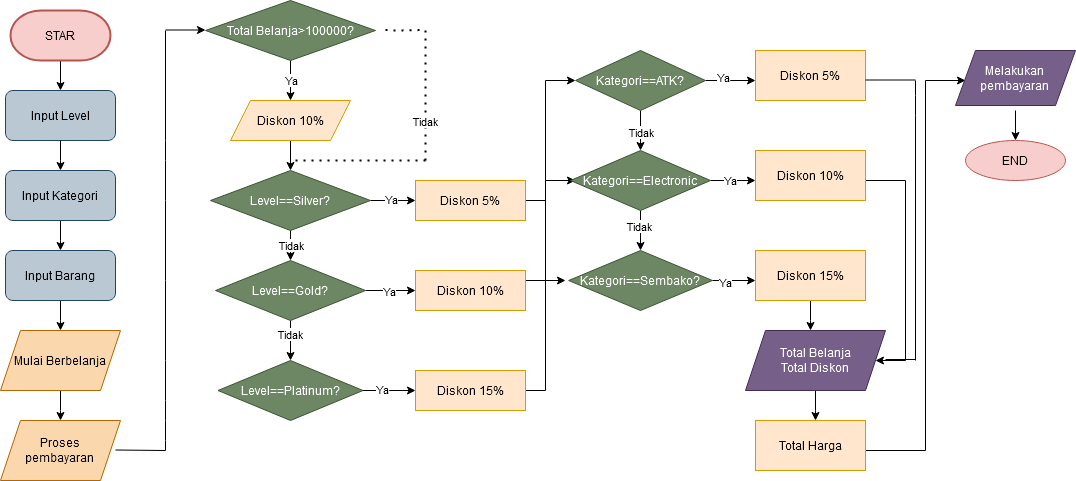

The diagram above was exported from draw.io. Its source (the exported page's mxGraphModel, read from the mxfile embedded in the PNG):
<mxGraphModel dx="1707" dy="427" grid="1" gridSize="10" guides="1" tooltips="1" connect="1" arrows="1" fold="1" page="1" pageScale="1" pageWidth="827" pageHeight="1169" math="0" shadow="0">
  <root>
    <mxCell id="0" />
    <mxCell id="1" parent="0" />
    <mxCell id="ekal99allD_jI7hwI_7n-4" value="Input Level" style="rounded=1;whiteSpace=wrap;html=1;fillColor=#bac8d3;strokeColor=#23445d;" parent="1" vertex="1">
      <mxGeometry x="-760" y="140" width="110" height="50" as="geometry" />
    </mxCell>
    <mxCell id="ekal99allD_jI7hwI_7n-7" style="edgeStyle=orthogonalEdgeStyle;rounded=0;orthogonalLoop=1;jettySize=auto;html=1;entryX=0.5;entryY=0;entryDx=0;entryDy=0;" parent="1" target="ekal99allD_jI7hwI_7n-4" edge="1">
      <mxGeometry relative="1" as="geometry">
        <mxPoint x="-705" y="110" as="sourcePoint" />
      </mxGeometry>
    </mxCell>
    <mxCell id="ekal99allD_jI7hwI_7n-6" style="edgeStyle=orthogonalEdgeStyle;rounded=0;orthogonalLoop=1;jettySize=auto;html=1;" parent="1" source="ekal99allD_jI7hwI_7n-4" edge="1">
      <mxGeometry relative="1" as="geometry">
        <mxPoint x="-705" y="220" as="targetPoint" />
      </mxGeometry>
    </mxCell>
    <mxCell id="ekal99allD_jI7hwI_7n-9" style="edgeStyle=orthogonalEdgeStyle;rounded=0;orthogonalLoop=1;jettySize=auto;html=1;" parent="1" source="ekal99allD_jI7hwI_7n-8" edge="1">
      <mxGeometry relative="1" as="geometry">
        <mxPoint x="-705" y="300" as="targetPoint" />
      </mxGeometry>
    </mxCell>
    <mxCell id="ekal99allD_jI7hwI_7n-8" value="Input Kategori" style="rounded=1;whiteSpace=wrap;html=1;fillColor=#bac8d3;strokeColor=#23445d;" parent="1" vertex="1">
      <mxGeometry x="-760" y="220" width="110" height="50" as="geometry" />
    </mxCell>
    <mxCell id="ekal99allD_jI7hwI_7n-11" style="edgeStyle=orthogonalEdgeStyle;rounded=0;orthogonalLoop=1;jettySize=auto;html=1;" parent="1" source="ekal99allD_jI7hwI_7n-10" edge="1">
      <mxGeometry relative="1" as="geometry">
        <mxPoint x="-705" y="380" as="targetPoint" />
      </mxGeometry>
    </mxCell>
    <mxCell id="ekal99allD_jI7hwI_7n-10" value="Input Barang" style="rounded=1;whiteSpace=wrap;html=1;fillColor=#bac8d3;strokeColor=#23445d;" parent="1" vertex="1">
      <mxGeometry x="-760" y="300" width="110" height="50" as="geometry" />
    </mxCell>
    <mxCell id="ekal99allD_jI7hwI_7n-13" style="edgeStyle=orthogonalEdgeStyle;rounded=0;orthogonalLoop=1;jettySize=auto;html=1;" parent="1" source="ekal99allD_jI7hwI_7n-12" edge="1">
      <mxGeometry relative="1" as="geometry">
        <mxPoint x="-705" y="470" as="targetPoint" />
      </mxGeometry>
    </mxCell>
    <mxCell id="ekal99allD_jI7hwI_7n-12" value="Mulai Berbelanja" style="shape=parallelogram;perimeter=parallelogramPerimeter;whiteSpace=wrap;html=1;fixedSize=1;fillColor=#fad7ac;strokeColor=#b46504;" parent="1" vertex="1">
      <mxGeometry x="-765" y="380" width="120" height="60" as="geometry" />
    </mxCell>
    <mxCell id="ekal99allD_jI7hwI_7n-15" value="&lt;div&gt;Proses &lt;br&gt;&lt;/div&gt;&lt;div&gt;pembayaran&lt;br&gt;&lt;/div&gt;" style="shape=parallelogram;perimeter=parallelogramPerimeter;whiteSpace=wrap;html=1;fixedSize=1;fillColor=#fad7ac;strokeColor=#b46504;" parent="1" vertex="1">
      <mxGeometry x="-765" y="470" width="120" height="60" as="geometry" />
    </mxCell>
    <mxCell id="ekal99allD_jI7hwI_7n-16" value="" style="endArrow=none;html=1;rounded=0;exitX=1;exitY=0.25;exitDx=0;exitDy=0;" parent="1" edge="1">
      <mxGeometry width="50" height="50" relative="1" as="geometry">
        <mxPoint x="-650.0045454545455" y="499.50363636363636" as="sourcePoint" />
        <mxPoint x="-600" y="500" as="targetPoint" />
      </mxGeometry>
    </mxCell>
    <mxCell id="ekal99allD_jI7hwI_7n-17" value="" style="endArrow=none;html=1;rounded=0;" parent="1" edge="1">
      <mxGeometry width="50" height="50" relative="1" as="geometry">
        <mxPoint x="-600" y="80" as="sourcePoint" />
        <mxPoint x="-600" y="80" as="targetPoint" />
        <Array as="points" />
      </mxGeometry>
    </mxCell>
    <mxCell id="ekal99allD_jI7hwI_7n-18" value="" style="endArrow=classic;html=1;rounded=0;" parent="1" edge="1">
      <mxGeometry width="50" height="50" relative="1" as="geometry">
        <mxPoint x="-600" y="79.5" as="sourcePoint" />
        <mxPoint x="-560" y="79.5" as="targetPoint" />
        <Array as="points">
          <mxPoint x="-600" y="79.5" />
        </Array>
      </mxGeometry>
    </mxCell>
    <mxCell id="ekal99allD_jI7hwI_7n-21" style="edgeStyle=orthogonalEdgeStyle;rounded=0;orthogonalLoop=1;jettySize=auto;html=1;" parent="1" source="ekal99allD_jI7hwI_7n-19" edge="1">
      <mxGeometry relative="1" as="geometry">
        <mxPoint x="-475" y="150" as="targetPoint" />
      </mxGeometry>
    </mxCell>
    <mxCell id="ekal99allD_jI7hwI_7n-22" value="Ya" style="edgeLabel;html=1;align=center;verticalAlign=middle;resizable=0;points=[];" parent="ekal99allD_jI7hwI_7n-21" vertex="1" connectable="0">
      <mxGeometry x="-0.0619" relative="1" as="geometry">
        <mxPoint as="offset" />
      </mxGeometry>
    </mxCell>
    <mxCell id="ekal99allD_jI7hwI_7n-19" value="Total Belanja&amp;gt;100000?" style="rhombus;whiteSpace=wrap;html=1;fillColor=#6d8764;fontColor=#ffffff;strokeColor=#3A5431;" parent="1" vertex="1">
      <mxGeometry x="-560" y="50" width="170" height="60" as="geometry" />
    </mxCell>
    <mxCell id="ekal99allD_jI7hwI_7n-28" style="edgeStyle=orthogonalEdgeStyle;rounded=0;orthogonalLoop=1;jettySize=auto;html=1;" parent="1" source="ekal99allD_jI7hwI_7n-23" edge="1">
      <mxGeometry relative="1" as="geometry">
        <mxPoint x="-475" y="220" as="targetPoint" />
        <Array as="points">
          <mxPoint x="-475" y="220" />
          <mxPoint x="-475" y="220" />
        </Array>
      </mxGeometry>
    </mxCell>
    <mxCell id="ekal99allD_jI7hwI_7n-23" value="Diskon 10%" style="shape=parallelogram;perimeter=parallelogramPerimeter;whiteSpace=wrap;html=1;fixedSize=1;fillColor=#ffe6cc;strokeColor=#d79b00;" parent="1" vertex="1">
      <mxGeometry x="-535" y="150" width="120" height="40" as="geometry" />
    </mxCell>
    <mxCell id="ekal99allD_jI7hwI_7n-24" value="" style="endArrow=none;dashed=1;html=1;dashPattern=1 3;strokeWidth=2;rounded=0;" parent="1" edge="1">
      <mxGeometry width="50" height="50" relative="1" as="geometry">
        <mxPoint x="-340" y="80" as="sourcePoint" />
        <mxPoint x="-340" y="210" as="targetPoint" />
      </mxGeometry>
    </mxCell>
    <mxCell id="ekal99allD_jI7hwI_7n-26" value="Tidak" style="edgeLabel;html=1;align=center;verticalAlign=middle;resizable=0;points=[];" parent="ekal99allD_jI7hwI_7n-24" vertex="1" connectable="0">
      <mxGeometry x="0.4833" y="-1" relative="1" as="geometry">
        <mxPoint y="-6" as="offset" />
      </mxGeometry>
    </mxCell>
    <mxCell id="ekal99allD_jI7hwI_7n-25" value="" style="endArrow=none;dashed=1;html=1;dashPattern=1 3;strokeWidth=2;rounded=0;" parent="1" edge="1">
      <mxGeometry width="50" height="50" relative="1" as="geometry">
        <mxPoint x="-380" y="79.5" as="sourcePoint" />
        <mxPoint x="-340" y="79.5" as="targetPoint" />
        <Array as="points">
          <mxPoint x="-370" y="80" />
        </Array>
      </mxGeometry>
    </mxCell>
    <mxCell id="ekal99allD_jI7hwI_7n-27" value="" style="endArrow=none;dashed=1;html=1;dashPattern=1 3;strokeWidth=2;rounded=0;" parent="1" edge="1">
      <mxGeometry width="50" height="50" relative="1" as="geometry">
        <mxPoint x="-470" y="210" as="sourcePoint" />
        <mxPoint x="-340" y="210" as="targetPoint" />
      </mxGeometry>
    </mxCell>
    <mxCell id="ekal99allD_jI7hwI_7n-30" style="edgeStyle=orthogonalEdgeStyle;rounded=0;orthogonalLoop=1;jettySize=auto;html=1;" parent="1" source="ekal99allD_jI7hwI_7n-29" edge="1">
      <mxGeometry relative="1" as="geometry">
        <mxPoint x="-475" y="310" as="targetPoint" />
      </mxGeometry>
    </mxCell>
    <mxCell id="ekal99allD_jI7hwI_7n-31" value="Tidak" style="edgeLabel;html=1;align=center;verticalAlign=middle;resizable=0;points=[];" parent="ekal99allD_jI7hwI_7n-30" vertex="1" connectable="0">
      <mxGeometry x="-0.279" relative="1" as="geometry">
        <mxPoint y="3" as="offset" />
      </mxGeometry>
    </mxCell>
    <mxCell id="ekal99allD_jI7hwI_7n-37" style="edgeStyle=orthogonalEdgeStyle;rounded=0;orthogonalLoop=1;jettySize=auto;html=1;" parent="1" source="ekal99allD_jI7hwI_7n-29" edge="1">
      <mxGeometry relative="1" as="geometry">
        <mxPoint x="-350" y="250" as="targetPoint" />
      </mxGeometry>
    </mxCell>
    <mxCell id="ekal99allD_jI7hwI_7n-38" value="Ya" style="edgeLabel;html=1;align=center;verticalAlign=middle;resizable=0;points=[];" parent="ekal99allD_jI7hwI_7n-37" vertex="1" connectable="0">
      <mxGeometry x="-0.121" y="2" relative="1" as="geometry">
        <mxPoint as="offset" />
      </mxGeometry>
    </mxCell>
    <mxCell id="ekal99allD_jI7hwI_7n-29" value="Level==Silver?" style="rhombus;whiteSpace=wrap;html=1;fillColor=#6d8764;fontColor=#ffffff;strokeColor=#3A5431;" parent="1" vertex="1">
      <mxGeometry x="-555" y="220" width="160" height="60" as="geometry" />
    </mxCell>
    <mxCell id="ekal99allD_jI7hwI_7n-33" style="edgeStyle=orthogonalEdgeStyle;rounded=0;orthogonalLoop=1;jettySize=auto;html=1;" parent="1" source="ekal99allD_jI7hwI_7n-32" edge="1">
      <mxGeometry relative="1" as="geometry">
        <mxPoint x="-475" y="410" as="targetPoint" />
      </mxGeometry>
    </mxCell>
    <mxCell id="ekal99allD_jI7hwI_7n-35" value="Tidak" style="edgeLabel;html=1;align=center;verticalAlign=middle;resizable=0;points=[];" parent="ekal99allD_jI7hwI_7n-33" vertex="1" connectable="0">
      <mxGeometry x="-0.3581" y="-1" relative="1" as="geometry">
        <mxPoint as="offset" />
      </mxGeometry>
    </mxCell>
    <mxCell id="ekal99allD_jI7hwI_7n-41" style="edgeStyle=orthogonalEdgeStyle;rounded=0;orthogonalLoop=1;jettySize=auto;html=1;" parent="1" source="ekal99allD_jI7hwI_7n-32" edge="1">
      <mxGeometry relative="1" as="geometry">
        <mxPoint x="-350" y="340" as="targetPoint" />
      </mxGeometry>
    </mxCell>
    <mxCell id="ekal99allD_jI7hwI_7n-42" value="Ya" style="edgeLabel;html=1;align=center;verticalAlign=middle;resizable=0;points=[];" parent="ekal99allD_jI7hwI_7n-41" vertex="1" connectable="0">
      <mxGeometry x="-0.0892" relative="1" as="geometry">
        <mxPoint as="offset" />
      </mxGeometry>
    </mxCell>
    <mxCell id="ekal99allD_jI7hwI_7n-32" value="Level==Gold?" style="rhombus;whiteSpace=wrap;html=1;fillColor=#6d8764;fontColor=#ffffff;strokeColor=#3A5431;" parent="1" vertex="1">
      <mxGeometry x="-550" y="310" width="150" height="60" as="geometry" />
    </mxCell>
    <mxCell id="ekal99allD_jI7hwI_7n-43" style="edgeStyle=orthogonalEdgeStyle;rounded=0;orthogonalLoop=1;jettySize=auto;html=1;exitX=1;exitY=0.5;exitDx=0;exitDy=0;" parent="1" source="ekal99allD_jI7hwI_7n-36" edge="1">
      <mxGeometry relative="1" as="geometry">
        <mxPoint x="-350" y="440" as="targetPoint" />
      </mxGeometry>
    </mxCell>
    <mxCell id="ekal99allD_jI7hwI_7n-45" value="Ya" style="edgeLabel;html=1;align=center;verticalAlign=middle;resizable=0;points=[];" parent="ekal99allD_jI7hwI_7n-43" vertex="1" connectable="0">
      <mxGeometry x="-0.3019" y="2" relative="1" as="geometry">
        <mxPoint as="offset" />
      </mxGeometry>
    </mxCell>
    <mxCell id="ekal99allD_jI7hwI_7n-36" value="Level==Platinum?" style="rhombus;whiteSpace=wrap;html=1;fillColor=#6d8764;fontColor=#ffffff;strokeColor=#3A5431;" parent="1" vertex="1">
      <mxGeometry x="-547.5" y="410" width="145" height="60" as="geometry" />
    </mxCell>
    <mxCell id="ekal99allD_jI7hwI_7n-49" style="edgeStyle=orthogonalEdgeStyle;rounded=0;orthogonalLoop=1;jettySize=auto;html=1;" parent="1" edge="1">
      <mxGeometry relative="1" as="geometry">
        <mxPoint x="-190" y="130" as="targetPoint" />
        <mxPoint x="-240" y="250" as="sourcePoint" />
        <Array as="points">
          <mxPoint x="-220" y="250" />
          <mxPoint x="-220" y="130" />
        </Array>
      </mxGeometry>
    </mxCell>
    <mxCell id="ekal99allD_jI7hwI_7n-46" value="Diskon 5%" style="rounded=0;whiteSpace=wrap;html=1;fillColor=#ffe6cc;strokeColor=#d79b00;" parent="1" vertex="1">
      <mxGeometry x="-350" y="230" width="110" height="40" as="geometry" />
    </mxCell>
    <mxCell id="ekal99allD_jI7hwI_7n-50" style="edgeStyle=orthogonalEdgeStyle;rounded=0;orthogonalLoop=1;jettySize=auto;html=1;" parent="1" edge="1">
      <mxGeometry relative="1" as="geometry">
        <mxPoint x="-190" y="230" as="targetPoint" />
        <mxPoint x="-240" y="330" as="sourcePoint" />
        <Array as="points">
          <mxPoint x="-220" y="330" />
          <mxPoint x="-220" y="230" />
        </Array>
      </mxGeometry>
    </mxCell>
    <mxCell id="ekal99allD_jI7hwI_7n-47" value="Diskon 10%" style="rounded=0;whiteSpace=wrap;html=1;fillColor=#ffe6cc;strokeColor=#d79b00;" parent="1" vertex="1">
      <mxGeometry x="-350" y="320" width="110" height="40" as="geometry" />
    </mxCell>
    <mxCell id="ekal99allD_jI7hwI_7n-51" style="edgeStyle=orthogonalEdgeStyle;rounded=0;orthogonalLoop=1;jettySize=auto;html=1;" parent="1" edge="1">
      <mxGeometry relative="1" as="geometry">
        <mxPoint x="-200" y="330" as="targetPoint" />
        <mxPoint x="-240" y="440" as="sourcePoint" />
        <Array as="points">
          <mxPoint x="-220" y="440" />
          <mxPoint x="-220" y="330" />
        </Array>
      </mxGeometry>
    </mxCell>
    <mxCell id="ekal99allD_jI7hwI_7n-48" value="Diskon 15%" style="rounded=0;whiteSpace=wrap;html=1;fillColor=#ffe6cc;strokeColor=#d79b00;" parent="1" vertex="1">
      <mxGeometry x="-350" y="420" width="110" height="40" as="geometry" />
    </mxCell>
    <mxCell id="ekal99allD_jI7hwI_7n-55" style="edgeStyle=orthogonalEdgeStyle;rounded=0;orthogonalLoop=1;jettySize=auto;html=1;" parent="1" source="ekal99allD_jI7hwI_7n-53" edge="1">
      <mxGeometry relative="1" as="geometry">
        <mxPoint x="-125" y="200" as="targetPoint" />
      </mxGeometry>
    </mxCell>
    <mxCell id="ekal99allD_jI7hwI_7n-56" value="Tidak" style="edgeLabel;html=1;align=center;verticalAlign=middle;resizable=0;points=[];" parent="ekal99allD_jI7hwI_7n-55" vertex="1" connectable="0">
      <mxGeometry x="0.0622" relative="1" as="geometry">
        <mxPoint as="offset" />
      </mxGeometry>
    </mxCell>
    <mxCell id="w3Vh0sqKWk_GThpD9yyR-5" style="edgeStyle=orthogonalEdgeStyle;rounded=0;orthogonalLoop=1;jettySize=auto;html=1;" parent="1" source="ekal99allD_jI7hwI_7n-53" edge="1">
      <mxGeometry relative="1" as="geometry">
        <mxPoint x="-10" y="130" as="targetPoint" />
      </mxGeometry>
    </mxCell>
    <mxCell id="w3Vh0sqKWk_GThpD9yyR-6" value="Ya" style="edgeLabel;html=1;align=center;verticalAlign=middle;resizable=0;points=[];" parent="w3Vh0sqKWk_GThpD9yyR-5" vertex="1" connectable="0">
      <mxGeometry x="-0.3268" y="4" relative="1" as="geometry">
        <mxPoint as="offset" />
      </mxGeometry>
    </mxCell>
    <mxCell id="ekal99allD_jI7hwI_7n-53" value="Kategori==ATK?" style="rhombus;whiteSpace=wrap;html=1;fillColor=#6d8764;fontColor=#ffffff;strokeColor=#3A5431;" parent="1" vertex="1">
      <mxGeometry x="-190" y="100" width="130" height="60" as="geometry" />
    </mxCell>
    <mxCell id="w3Vh0sqKWk_GThpD9yyR-2" style="edgeStyle=orthogonalEdgeStyle;rounded=0;orthogonalLoop=1;jettySize=auto;html=1;" parent="1" source="ekal99allD_jI7hwI_7n-57" edge="1">
      <mxGeometry relative="1" as="geometry">
        <mxPoint x="-125" y="300" as="targetPoint" />
      </mxGeometry>
    </mxCell>
    <mxCell id="w3Vh0sqKWk_GThpD9yyR-3" value="Tidak" style="edgeLabel;html=1;align=center;verticalAlign=middle;resizable=0;points=[];" parent="w3Vh0sqKWk_GThpD9yyR-2" vertex="1" connectable="0">
      <mxGeometry x="-0.2594" y="-2" relative="1" as="geometry">
        <mxPoint as="offset" />
      </mxGeometry>
    </mxCell>
    <mxCell id="w3Vh0sqKWk_GThpD9yyR-7" style="edgeStyle=orthogonalEdgeStyle;rounded=0;orthogonalLoop=1;jettySize=auto;html=1;" parent="1" source="ekal99allD_jI7hwI_7n-57" edge="1">
      <mxGeometry relative="1" as="geometry">
        <mxPoint x="-10" y="230" as="targetPoint" />
      </mxGeometry>
    </mxCell>
    <mxCell id="w3Vh0sqKWk_GThpD9yyR-8" value="Ya" style="edgeLabel;html=1;align=center;verticalAlign=middle;resizable=0;points=[];" parent="w3Vh0sqKWk_GThpD9yyR-7" vertex="1" connectable="0">
      <mxGeometry x="-0.1649" y="1" relative="1" as="geometry">
        <mxPoint as="offset" />
      </mxGeometry>
    </mxCell>
    <mxCell id="ekal99allD_jI7hwI_7n-57" value="Kategori==Electronic" style="rhombus;whiteSpace=wrap;html=1;fillColor=#6d8764;fontColor=#ffffff;strokeColor=#3A5431;" parent="1" vertex="1">
      <mxGeometry x="-195" y="200" width="140" height="60" as="geometry" />
    </mxCell>
    <mxCell id="w3Vh0sqKWk_GThpD9yyR-9" style="edgeStyle=orthogonalEdgeStyle;rounded=0;orthogonalLoop=1;jettySize=auto;html=1;" parent="1" source="w3Vh0sqKWk_GThpD9yyR-4" edge="1">
      <mxGeometry relative="1" as="geometry">
        <mxPoint x="-10" y="330" as="targetPoint" />
      </mxGeometry>
    </mxCell>
    <mxCell id="w3Vh0sqKWk_GThpD9yyR-10" value="Ya" style="edgeLabel;html=1;align=center;verticalAlign=middle;resizable=0;points=[];" parent="w3Vh0sqKWk_GThpD9yyR-9" vertex="1" connectable="0">
      <mxGeometry x="-0.3985" y="-1" relative="1" as="geometry">
        <mxPoint as="offset" />
      </mxGeometry>
    </mxCell>
    <mxCell id="w3Vh0sqKWk_GThpD9yyR-4" value="Kategori==Sembako?" style="rhombus;whiteSpace=wrap;html=1;fillColor=#6d8764;fontColor=#ffffff;strokeColor=#3A5431;" parent="1" vertex="1">
      <mxGeometry x="-196.87" y="300" width="143.75" height="60" as="geometry" />
    </mxCell>
    <mxCell id="w3Vh0sqKWk_GThpD9yyR-11" value="Diskon 5%" style="rounded=0;whiteSpace=wrap;html=1;fillColor=#ffe6cc;strokeColor=#d79b00;" parent="1" vertex="1">
      <mxGeometry x="-10" y="100" width="110" height="50" as="geometry" />
    </mxCell>
    <mxCell id="w3Vh0sqKWk_GThpD9yyR-20" style="edgeStyle=orthogonalEdgeStyle;rounded=0;orthogonalLoop=1;jettySize=auto;html=1;" parent="1" edge="1">
      <mxGeometry relative="1" as="geometry">
        <mxPoint x="110" y="410" as="targetPoint" />
        <mxPoint x="100" y="230" as="sourcePoint" />
        <Array as="points">
          <mxPoint x="140" y="230" />
          <mxPoint x="140" y="410" />
        </Array>
      </mxGeometry>
    </mxCell>
    <mxCell id="w3Vh0sqKWk_GThpD9yyR-12" value="Diskon 10%" style="rounded=0;whiteSpace=wrap;html=1;fillColor=#ffe6cc;strokeColor=#d79b00;" parent="1" vertex="1">
      <mxGeometry x="-10" y="200" width="110" height="50" as="geometry" />
    </mxCell>
    <mxCell id="w3Vh0sqKWk_GThpD9yyR-14" style="edgeStyle=orthogonalEdgeStyle;rounded=0;orthogonalLoop=1;jettySize=auto;html=1;exitX=1;exitY=0.75;exitDx=0;exitDy=0;" parent="1" source="w3Vh0sqKWk_GThpD9yyR-19" edge="1">
      <mxGeometry relative="1" as="geometry">
        <mxPoint x="200" y="130" as="targetPoint" />
        <mxPoint x="110" y="510" as="sourcePoint" />
        <Array as="points">
          <mxPoint x="100" y="500" />
          <mxPoint x="160" y="500" />
          <mxPoint x="160" y="130" />
        </Array>
      </mxGeometry>
    </mxCell>
    <mxCell id="w3Vh0sqKWk_GThpD9yyR-16" style="edgeStyle=orthogonalEdgeStyle;rounded=0;orthogonalLoop=1;jettySize=auto;html=1;" parent="1" source="w3Vh0sqKWk_GThpD9yyR-13" edge="1">
      <mxGeometry relative="1" as="geometry">
        <mxPoint x="45" y="380" as="targetPoint" />
      </mxGeometry>
    </mxCell>
    <mxCell id="w3Vh0sqKWk_GThpD9yyR-13" value="Diskon 15%" style="rounded=0;whiteSpace=wrap;html=1;fillColor=#ffe6cc;strokeColor=#d79b00;" parent="1" vertex="1">
      <mxGeometry x="-10" y="300" width="110" height="50" as="geometry" />
    </mxCell>
    <mxCell id="w3Vh0sqKWk_GThpD9yyR-19" value="Total Harga" style="rounded=0;whiteSpace=wrap;html=1;fillColor=#ffe6cc;strokeColor=#d79b00;" parent="1" vertex="1">
      <mxGeometry x="-10" y="470" width="110" height="50" as="geometry" />
    </mxCell>
    <mxCell id="w3Vh0sqKWk_GThpD9yyR-21" value="" style="endArrow=none;html=1;rounded=0;" parent="1" edge="1">
      <mxGeometry width="50" height="50" relative="1" as="geometry">
        <mxPoint x="150" y="410" as="sourcePoint" />
        <mxPoint x="150" y="130" as="targetPoint" />
        <Array as="points">
          <mxPoint x="150" y="165" />
          <mxPoint x="150" y="145" />
        </Array>
      </mxGeometry>
    </mxCell>
    <mxCell id="w3Vh0sqKWk_GThpD9yyR-22" value="" style="endArrow=none;html=1;rounded=0;" parent="1" edge="1">
      <mxGeometry width="50" height="50" relative="1" as="geometry">
        <mxPoint x="100" y="129.5" as="sourcePoint" />
        <mxPoint x="150" y="129.5" as="targetPoint" />
        <Array as="points" />
      </mxGeometry>
    </mxCell>
    <mxCell id="w3Vh0sqKWk_GThpD9yyR-23" value="" style="endArrow=none;html=1;rounded=0;" parent="1" edge="1">
      <mxGeometry width="50" height="50" relative="1" as="geometry">
        <mxPoint x="120" y="409" as="sourcePoint" />
        <mxPoint x="130" y="409" as="targetPoint" />
        <Array as="points">
          <mxPoint x="150" y="409" />
        </Array>
      </mxGeometry>
    </mxCell>
    <mxCell id="w3Vh0sqKWk_GThpD9yyR-25" style="edgeStyle=orthogonalEdgeStyle;rounded=0;orthogonalLoop=1;jettySize=auto;html=1;" parent="1" edge="1">
      <mxGeometry relative="1" as="geometry">
        <mxPoint x="250" y="190" as="targetPoint" />
        <mxPoint x="250" y="160" as="sourcePoint" />
      </mxGeometry>
    </mxCell>
    <mxCell id="w3Vh0sqKWk_GThpD9yyR-26" value="END" style="ellipse;whiteSpace=wrap;html=1;fillColor=#f8cecc;strokeColor=#b85450;" parent="1" vertex="1">
      <mxGeometry x="200" y="190" width="100" height="40" as="geometry" />
    </mxCell>
    <mxCell id="2wd4qoPPjoEg3aWwbvip-2" value="" style="endArrow=none;html=1;rounded=0;" edge="1" parent="1">
      <mxGeometry width="50" height="50" relative="1" as="geometry">
        <mxPoint x="-600" y="500" as="sourcePoint" />
        <mxPoint x="-600" y="80" as="targetPoint" />
        <Array as="points">
          <mxPoint x="-600" y="490" />
          <mxPoint x="-600" y="470" />
          <mxPoint x="-600" y="450" />
          <mxPoint x="-600" y="410" />
          <mxPoint x="-600" y="330" />
          <mxPoint x="-600" y="250" />
          <mxPoint x="-600" y="210" />
          <mxPoint x="-600" y="190" />
        </Array>
      </mxGeometry>
    </mxCell>
    <mxCell id="2wd4qoPPjoEg3aWwbvip-3" value="STAR" style="strokeWidth=2;html=1;shape=mxgraph.flowchart.terminator;whiteSpace=wrap;fillColor=#f8cecc;strokeColor=#b85450;" vertex="1" parent="1">
      <mxGeometry x="-755" y="60" width="100" height="50" as="geometry" />
    </mxCell>
    <mxCell id="2wd4qoPPjoEg3aWwbvip-6" style="edgeStyle=orthogonalEdgeStyle;rounded=0;orthogonalLoop=1;jettySize=auto;html=1;" edge="1" parent="1" source="2wd4qoPPjoEg3aWwbvip-4">
      <mxGeometry relative="1" as="geometry">
        <mxPoint x="50" y="470" as="targetPoint" />
      </mxGeometry>
    </mxCell>
    <mxCell id="2wd4qoPPjoEg3aWwbvip-4" value="&lt;div&gt;Total Belanja&lt;/div&gt;&lt;div&gt;Total Diskon&lt;br&gt;&lt;/div&gt;" style="shape=parallelogram;perimeter=parallelogramPerimeter;whiteSpace=wrap;html=1;fixedSize=1;fillColor=#76608a;fontColor=#ffffff;strokeColor=#432D57;" vertex="1" parent="1">
      <mxGeometry x="-20" y="380" width="140" height="60" as="geometry" />
    </mxCell>
    <mxCell id="2wd4qoPPjoEg3aWwbvip-8" value="&lt;div&gt;Melakukan&lt;/div&gt;&lt;div&gt;pembayaran&lt;br&gt;&lt;/div&gt;" style="shape=parallelogram;perimeter=parallelogramPerimeter;whiteSpace=wrap;html=1;fixedSize=1;fillColor=#76608a;fontColor=#ffffff;strokeColor=#432D57;" vertex="1" parent="1">
      <mxGeometry x="190" y="100" width="120" height="55" as="geometry" />
    </mxCell>
  </root>
</mxGraphModel>